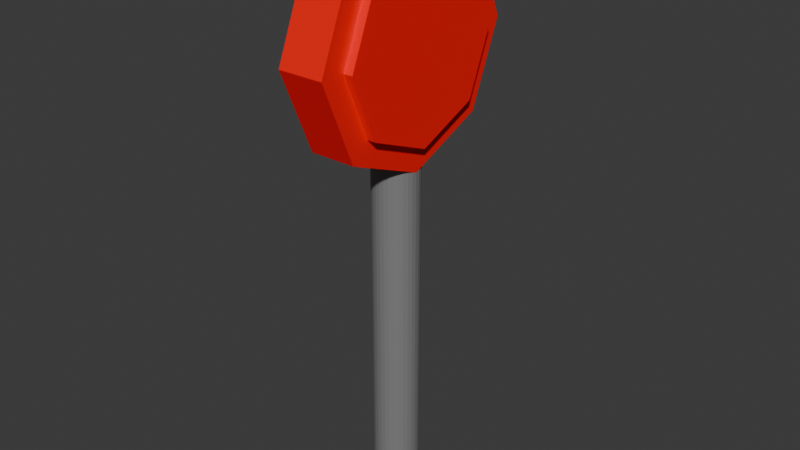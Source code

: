 # Source: StopSign.blend  (saved by Blender 5.2.45; exported with 4.5.12 LTS)
import bpy
from mathutils import Matrix  # noqa: F401  (used for matrix-valued properties, if any)

bpy.ops.wm.read_factory_settings(use_empty=True)
scene = bpy.context.scene
scene.name = 'Scene'

# ---- collections
col_collection = bpy.data.collections.new('Collection'); scene.collection.children.link(col_collection)

# ---- materials (node trees are filled in below, after node groups)
mat_red = bpy.data.materials.new('Red')
mat_gray = bpy.data.materials.new('Gray')

# ---- material node trees
mat_red.use_nodes = True; mat_red.node_tree.nodes.clear()
_N = mat_red.node_tree.nodes; _L = mat_red.node_tree.links
n0 = _N.new('ShaderNodeBsdfPrincipled'); n0.name = 'Principled BSDF'; n0.location = (-200, 100)
n0.inputs[0].default_value = (1.0, 0.0, 0.0, 1.0)
n0.inputs[10].default_value = 0.005
n1 = _N.new('ShaderNodeOutputMaterial'); n1.name = 'Material Output'; n1.location = (200, 100)
_L.new(n0.outputs[0], n1.inputs[0])
n1.is_active_output = True
mat_gray.use_nodes = True; mat_gray.node_tree.nodes.clear()
_N = mat_gray.node_tree.nodes; _L = mat_gray.node_tree.links
n0 = _N.new('ShaderNodeBsdfPrincipled'); n0.name = 'Principled BSDF'; n0.location = (-200, 100)
n0.inputs[0].default_value = (0.2159, 0.2159, 0.2159, 1.0)
n0.inputs[10].default_value = 0.005
n1 = _N.new('ShaderNodeOutputMaterial'); n1.name = 'Material Output'; n1.location = (200, 100)
_L.new(n0.outputs[0], n1.inputs[0])
n1.is_active_output = True

# ---- world
world_world = bpy.data.worlds.new('World'); scene.world = world_world
world_world.use_nodes = True; world_world.node_tree.nodes.clear()
_N = world_world.node_tree.nodes; _L = world_world.node_tree.links
n0 = _N.new('ShaderNodeOutputWorld'); n0.name = 'World Output'; n0.location = (200, 100)
n1 = _N.new('ShaderNodeBackground'); n1.name = 'Background'; n1.location = (-200, 100)
n1.inputs[0].default_value = (0.05088, 0.05088, 0.05088, 1.0)
_L.new(n1.outputs[0], n0.inputs[0])
n0.is_active_output = True
world_world.color = (0.05088, 0.05088, 0.05088)
world_world.sun_shadow_jitter_overblur = 0.0

# ---- meshes
me_cylinder_003 = bpy.data.meshes.new('Cylinder.003')
me_cylinder_003.from_pydata([(-0.52, 1.959, 0.0), (0.48, 1.959, 0.0), (-0.52, 1.385, -1.385), (0.48, 1.385, -1.385), (-0.52, 0.0, -1.959), (0.48, 0.0, -1.959), (-0.52, -1.385, -1.385), (0.48, -1.385, -1.385), (-0.52, -1.959, 0.0), (0.48, -1.959, 0.0), (-0.52, -1.385, 1.385), (0.48, -1.385, 1.385), (-0.52, 0.0, 1.959), (0.48, 0.0, 1.959), (-0.52, 1.385, 1.385), (0.48, 1.385, 1.385), (0.48, 1.768, -1.768), (0.48, 2.5, 0.0), (0.48, 0.0, -2.5), (0.48, -1.768, -1.768), (0.48, -2.5, 0.0), (0.48, -1.768, 1.768), (0.48, 0.0, 2.5), (0.48, 1.768, 1.768), (-0.52, 2.5, 0.0), (-0.52, 1.768, -1.768), (-0.52, 0.0, -2.5), (-0.52, -1.768, -1.768), (-0.52, -2.5, 0.0), (-0.52, -1.768, 1.768), (-0.52, 0.0, 2.5), (-0.52, 1.768, 1.768), (-0.42, 1.959, 0.0), (-0.42, 1.385, -1.385), (-0.42, 1.11e-16, -1.959), (-0.42, -1.385, -1.385), (-0.42, -1.959, 0.0), (-0.42, -1.385, 1.385), (-0.42, 1.11e-16, 1.959), (-0.42, 1.385, 1.385), (-0.32, 1.959, 0.0), (-0.32, 1.385, -1.385), (-0.32, 1.11e-16, -1.959), (-0.32, -1.385, -1.385), (-0.32, -1.959, 0.0), (-0.32, -1.385, 1.385), (-0.32, 1.11e-16, 1.959), (-0.32, 1.385, 1.385), (0.58, 1.385, -1.385), (0.58, 1.959, 0.0), (0.58, 0.0, -1.959), (0.58, -1.385, -1.385), (0.58, -1.959, 0.0), (0.58, -1.385, 1.385), (0.58, 0.0, 1.959), (0.58, 1.385, 1.385), (0.68, 1.385, -1.385), (0.68, 1.959, 0.0), (0.68, 0.0, -1.959), (0.68, -1.385, -1.385), (0.68, -1.959, 0.0), (0.68, -1.385, 1.385), (0.68, 0.0, 1.959), (0.68, 1.385, 1.385), (-0.22, 1.959, 0.0), (-0.22, 1.385, -1.385), (-0.22, 1.11e-16, -1.959), (-0.22, -1.385, -1.385), (-0.22, -1.959, 0.0), (-0.22, -1.385, 1.385), (-0.22, 1.11e-16, 1.959), (-0.22, 1.385, 1.385), (-0.22, 1.959, 0.0), (-0.22, 1.385, -1.385), (-0.22, 1.11e-16, -1.959), (-0.22, -1.385, -1.385), (-0.22, -1.959, 0.0), (-0.22, -1.385, 1.385), (-0.22, 1.11e-16, 1.959), (-0.22, 1.385, 1.385), (-0.02, 0.5, -10.0), (-0.02, 0.5, 0.0), (0.07755, 0.4904, -10.0), (0.07755, 0.4904, 0.0), (0.1713, 0.4619, -10.0), (0.1713, 0.4619, 0.0), (0.2578, 0.4157, -10.0), (0.2578, 0.4157, 0.0), (0.3336, 0.3536, -10.0), (0.3336, 0.3536, 0.0), (0.3957, 0.2778, -10.0), (0.3957, 0.2778, 0.0), (0.4419, 0.1913, -10.0), (0.4419, 0.1913, 0.0), (0.4704, 0.09755, -10.0), (0.4704, 0.09755, 0.0), (0.48, 0.0, -10.0), (0.48, 0.0, 0.0), (0.4704, -0.09755, -10.0), (0.4704, -0.09755, 0.0), (0.4419, -0.1913, -10.0), (0.4419, -0.1913, 0.0), (0.3957, -0.2778, -10.0), (0.3957, -0.2778, 0.0), (0.3336, -0.3536, -10.0), (0.3336, -0.3536, 0.0), (0.2578, -0.4157, -10.0), (0.2578, -0.4157, 0.0), (0.1713, -0.4619, -10.0), (0.1713, -0.4619, 0.0), (0.07755, -0.4904, -10.0), (0.07755, -0.4904, 0.0), (-0.02, -0.5, -10.0), (-0.02, -0.5, 0.0), (-0.1175, -0.4904, -10.0), (-0.1175, -0.4904, 0.0), (-0.2113, -0.4619, -10.0), (-0.2113, -0.4619, 0.0), (-0.2978, -0.4157, -10.0), (-0.2978, -0.4157, 0.0), (-0.3736, -0.3536, -10.0), (-0.3736, -0.3536, 0.0), (-0.4357, -0.2778, -10.0), (-0.4357, -0.2778, 0.0), (-0.4819, -0.1913, -10.0), (-0.4819, -0.1913, 0.0), (-0.5104, -0.09755, -10.0), (-0.5104, -0.09755, 0.0), (-0.52, 0.0, -10.0), (-0.52, 0.0, 0.0), (-0.5104, 0.09755, -10.0), (-0.5104, 0.09755, 0.0), (-0.4819, 0.1913, -10.0), (-0.4819, 0.1913, 0.0), (-0.4357, 0.2778, -10.0), (-0.4357, 0.2778, 0.0), (-0.3736, 0.3536, -10.0), (-0.3736, 0.3536, 0.0), (-0.2978, 0.4157, -10.0), (-0.2978, 0.4157, 0.0), (-0.2113, 0.4619, -10.0), (-0.2113, 0.4619, 0.0), (-0.1175, 0.4904, -10.0), (-0.1175, 0.4904, 0.0)], [], [(24, 17, 16, 25), (25, 16, 18, 26), (26, 18, 19, 27), (27, 19, 20, 28), (28, 20, 21, 29), (29, 21, 22, 30), (11, 9, 52, 53), (30, 22, 23, 31), (31, 23, 17, 24), (2, 4, 34, 33), (1, 3, 16, 17), (3, 5, 18, 16), (5, 7, 19, 18), (7, 9, 20, 19), (9, 11, 21, 20), (11, 13, 22, 21), (13, 15, 23, 22), (15, 1, 17, 23), (2, 0, 24, 25), (4, 2, 25, 26), (6, 4, 26, 27), (8, 6, 27, 28), (10, 8, 28, 29), (12, 10, 29, 30), (14, 12, 30, 31), (0, 14, 31, 24), (32, 33, 41, 40), (12, 14, 39, 38), (8, 10, 37, 36), (4, 6, 35, 34), (0, 2, 33, 32), (14, 0, 32, 39), (10, 12, 38, 37), (6, 8, 36, 35), (41, 42, 66, 65), (39, 32, 40, 47), (37, 38, 46, 45), (35, 36, 44, 43), (33, 34, 42, 41), (38, 39, 47, 46), (36, 37, 45, 44), (34, 35, 43, 42), (55, 54, 62, 63), (7, 5, 50, 51), (3, 1, 49, 48), (1, 15, 55, 49), (13, 11, 53, 54), (9, 7, 51, 52), (5, 3, 48, 50), (15, 13, 54, 55), (56, 57, 63, 62, 61, 60, 59, 58), (53, 52, 60, 61), (51, 50, 58, 59), (48, 49, 57, 56), (49, 55, 63, 57), (54, 53, 61, 62), (52, 51, 59, 60), (50, 48, 56, 58), (70, 71, 79, 78), (46, 47, 71, 70), (44, 45, 69, 68), (42, 43, 67, 66), (40, 41, 65, 64), (47, 40, 64, 71), (45, 46, 70, 69), (43, 44, 68, 67), (72, 73, 74, 75, 76, 77, 78, 79), (68, 69, 77, 76), (66, 67, 75, 74), (64, 65, 73, 72), (71, 64, 72, 79), (69, 70, 78, 77), (67, 68, 76, 75), (65, 66, 74, 73), (80, 81, 83, 82), (82, 83, 85, 84), (84, 85, 87, 86), (86, 87, 89, 88), (88, 89, 91, 90), (90, 91, 93, 92), (92, 93, 95, 94), (94, 95, 97, 96), (96, 97, 99, 98), (98, 99, 101, 100), (100, 101, 103, 102), (102, 103, 105, 104), (104, 105, 107, 106), (106, 107, 109, 108), (108, 109, 111, 110), (110, 111, 113, 112), (112, 113, 115, 114), (114, 115, 117, 116), (116, 117, 119, 118), (118, 119, 121, 120), (120, 121, 123, 122), (122, 123, 125, 124), (124, 125, 127, 126), (126, 127, 129, 128), (128, 129, 131, 130), (130, 131, 133, 132), (132, 133, 135, 134), (134, 135, 137, 136), (136, 137, 139, 138), (138, 139, 141, 140), (83, 81, 143, 141, 139, 137, 135, 133, 131, 129, 127, 125, 123, 121, 119, 117, 115, 113, 111, 109, 107, 105, 103, 101, 99, 97, 95, 93, 91, 89, 87, 85), (140, 141, 143, 142), (142, 143, 81, 80), (80, 82, 84, 86, 88, 90, 92, 94, 96, 98, 100, 102, 104, 106, 108, 110, 112, 114, 116, 118, 120, 122, 124, 126, 128, 130, 132, 134, 136, 138, 140, 142)])
me_cylinder_003.polygons.foreach_set('material_index', [0, 0, 0, 0, 0, 0, 0, 0, 0, 0, 0, 0, 0, 0, 0, 0, 0, 0, 0, 0, 0, 0, 0, 0, 0, 0, 0, 0, 0, 0, 0, 0, 0, 0, 0, 0, 0, 0, 0, 0, 0, 0, 0, 0, 0, 0, 0, 0, 0, 0, 0, 0, 0, 0, 0, 0, 0, 0, 0, 0, 0, 0, 0, 0, 0, 0, 0, 0, 0, 0, 0, 0, 0, 0, 1, 1, 1, 1, 1, 1, 1, 1, 1, 1, 1, 1, 1, 1, 1, 1, 1, 1, 1, 1, 1, 1, 1, 1, 1, 1, 1, 1, 1, 1, 1, 1, 1, 1])
_uv = me_cylinder_003.uv_layers.new(name='UVMap')
_uv.uv.foreach_set('vector', [1.0, 0.5, 1.0, 1.0, 0.875, 1.0, 0.875, 0.5, 0.875, 0.5, 0.875, 1.0, 0.75, 1.0, 0.75, 0.5, 0.75, 0.5, 0.75, 1.0, 0.625, 1.0, 0.625, 0.5, 0.625, 0.5, 0.625, 1.0, 0.5, 1.0, 0.5, 0.5, 0.5, 0.5, 0.5, 1.0, 0.375, 1.0, 0.375, 0.5, 0.375, 0.5, 0.375, 1.0, 0.25, 1.0, 0.25, 0.5, 0.117, 0.117, 0.25, 0.06195, 0.25, 0.06195, 0.117, 0.117, 0.25, 0.5, 0.25, 1.0, 0.125, 1.0, 0.125, 0.5, 0.125, 0.5, 0.125, 1.0, 0.0, 1.0, 0.0, 0.5, 0.883, 0.383, 0.938, 0.25, 0.938, 0.25, 0.883, 0.383, 0.25, 0.438, 0.383, 0.383, 0.4197, 0.4197, 0.25, 0.49, 0.383, 0.383, 0.438, 0.25, 0.49, 0.25, 0.4197, 0.4197, 0.438, 0.25, 0.383, 0.117, 0.4197, 0.08029, 0.49, 0.25, 0.383, 0.117, 0.25, 0.06195, 0.25, 0.01, 0.4197, 0.08029, 0.25, 0.06195, 0.117, 0.117, 0.08029, 0.08029, 0.25, 0.01, 0.117, 0.117, 0.06195, 0.25, 0.01, 0.25, 0.08029, 0.08029, 0.06195, 0.25, 0.117, 0.383, 0.08029, 0.4197, 0.01, 0.25, 0.117, 0.383, 0.25, 0.438, 0.25, 0.49, 0.08029, 0.4197, 0.883, 0.383, 0.75, 0.438, 0.75, 0.49, 0.9197, 0.4197, 0.938, 0.25, 0.883, 0.383, 0.9197, 0.4197, 0.99, 0.25, 0.883, 0.117, 0.938, 0.25, 0.99, 0.25, 0.9197, 0.08029, 0.75, 0.06195, 0.883, 0.117, 0.9197, 0.08029, 0.75, 0.01, 0.617, 0.117, 0.75, 0.06195, 0.75, 0.01, 0.5803, 0.08029, 0.562, 0.25, 0.617, 0.117, 0.5803, 0.08029, 0.51, 0.25, 0.617, 0.383, 0.562, 0.25, 0.51, 0.25, 0.5803, 0.4197, 0.75, 0.438, 0.617, 0.383, 0.5803, 0.4197, 0.75, 0.49, 0.75, 0.438, 0.883, 0.383, 0.883, 0.383, 0.75, 0.438, 0.562, 0.25, 0.617, 0.383, 0.617, 0.383, 0.562, 0.25, 0.75, 0.06195, 0.617, 0.117, 0.617, 0.117, 0.75, 0.06195, 0.938, 0.25, 0.883, 0.117, 0.883, 0.117, 0.938, 0.25, 0.75, 0.438, 0.883, 0.383, 0.883, 0.383, 0.75, 0.438, 0.617, 0.383, 0.75, 0.438, 0.75, 0.438, 0.617, 0.383, 0.617, 0.117, 0.562, 0.25, 0.562, 0.25, 0.617, 0.117, 0.883, 0.117, 0.75, 0.06195, 0.75, 0.06195, 0.883, 0.117, 0.883, 0.383, 0.938, 0.25, 0.938, 0.25, 0.883, 0.383, 0.617, 0.383, 0.75, 0.438, 0.75, 0.438, 0.617, 0.383, 0.617, 0.117, 0.562, 0.25, 0.562, 0.25, 0.617, 0.117, 0.883, 0.117, 0.75, 0.06195, 0.75, 0.06195, 0.883, 0.117, 0.883, 0.383, 0.938, 0.25, 0.938, 0.25, 0.883, 0.383, 0.562, 0.25, 0.617, 0.383, 0.617, 0.383, 0.562, 0.25, 0.75, 0.06195, 0.617, 0.117, 0.617, 0.117, 0.75, 0.06195, 0.938, 0.25, 0.883, 0.117, 0.883, 0.117, 0.938, 0.25, 0.117, 0.383, 0.06195, 0.25, 0.06195, 0.25, 0.117, 0.383, 0.383, 0.117, 0.438, 0.25, 0.438, 0.25, 0.383, 0.117, 0.383, 0.383, 0.25, 0.438, 0.25, 0.438, 0.383, 0.383, 0.25, 0.438, 0.117, 0.383, 0.117, 0.383, 0.25, 0.438, 0.06195, 0.25, 0.117, 0.117, 0.117, 0.117, 0.06195, 0.25, 0.25, 0.06195, 0.383, 0.117, 0.383, 0.117, 0.25, 0.06195, 0.438, 0.25, 0.383, 0.383, 0.383, 0.383, 0.438, 0.25, 0.117, 0.383, 0.06195, 0.25, 0.06195, 0.25, 0.117, 0.383, 0.383, 0.383, 0.25, 0.438, 0.117, 0.383, 0.06195, 0.25, 0.117, 0.117, 0.25, 0.06195, 0.383, 0.117, 0.438, 0.25, 0.117, 0.117, 0.25, 0.06195, 0.25, 0.06195, 0.117, 0.117, 0.383, 0.117, 0.438, 0.25, 0.438, 0.25, 0.383, 0.117, 0.383, 0.383, 0.25, 0.438, 0.25, 0.438, 0.383, 0.383, 0.25, 0.438, 0.117, 0.383, 0.117, 0.383, 0.25, 0.438, 0.06195, 0.25, 0.117, 0.117, 0.117, 0.117, 0.06195, 0.25, 0.25, 0.06195, 0.383, 0.117, 0.383, 0.117, 0.25, 0.06195, 0.438, 0.25, 0.383, 0.383, 0.383, 0.383, 0.438, 0.25, 0.562, 0.25, 0.617, 0.383, 0.617, 0.383, 0.562, 0.25, 0.562, 0.25, 0.617, 0.383, 0.617, 0.383, 0.562, 0.25, 0.75, 0.06195, 0.617, 0.117, 0.617, 0.117, 0.75, 0.06195, 0.938, 0.25, 0.883, 0.117, 0.883, 0.117, 0.938, 0.25, 0.75, 0.438, 0.883, 0.383, 0.883, 0.383, 0.75, 0.438, 0.617, 0.383, 0.75, 0.438, 0.75, 0.438, 0.617, 0.383, 0.617, 0.117, 0.562, 0.25, 0.562, 0.25, 0.617, 0.117, 0.883, 0.117, 0.75, 0.06195, 0.75, 0.06195, 0.883, 0.117, 0.75, 0.438, 0.883, 0.383, 0.938, 0.25, 0.883, 0.117, 0.75, 0.06195, 0.617, 0.117, 0.562, 0.25, 0.617, 0.383, 0.75, 0.06195, 0.617, 0.117, 0.617, 0.117, 0.75, 0.06195, 0.938, 0.25, 0.883, 0.117, 0.883, 0.117, 0.938, 0.25, 0.75, 0.438, 0.883, 0.383, 0.883, 0.383, 0.75, 0.438, 0.617, 0.383, 0.75, 0.438, 0.75, 0.438, 0.617, 0.383, 0.617, 0.117, 0.562, 0.25, 0.562, 0.25, 0.617, 0.117, 0.883, 0.117, 0.75, 0.06195, 0.75, 0.06195, 0.883, 0.117, 0.883, 0.383, 0.938, 0.25, 0.938, 0.25, 0.883, 0.383, 1.0, 0.5, 1.0, 1.0, 0.9688, 1.0, 0.9688, 0.5, 0.9688, 0.5, 0.9688, 1.0, 0.9375, 1.0, 0.9375, 0.5, 0.9375, 0.5, 0.9375, 1.0, 0.9062, 1.0, 0.9062, 0.5, 0.9062, 0.5, 0.9062, 1.0, 0.875, 1.0, 0.875, 0.5, 0.875, 0.5, 0.875, 1.0, 0.8438, 1.0, 0.8438, 0.5, 0.8438, 0.5, 0.8438, 1.0, 0.8125, 1.0, 0.8125, 0.5, 0.8125, 0.5, 0.8125, 1.0, 0.7812, 1.0, 0.7812, 0.5, 0.7812, 0.5, 0.7812, 1.0, 0.75, 1.0, 0.75, 0.5, 0.75, 0.5, 0.75, 1.0, 0.7188, 1.0, 0.7188, 0.5, 0.7188, 0.5, 0.7188, 1.0, 0.6875, 1.0, 0.6875, 0.5, 0.6875, 0.5, 0.6875, 1.0, 0.6562, 1.0, 0.6562, 0.5, 0.6562, 0.5, 0.6562, 1.0, 0.625, 1.0, 0.625, 0.5, 0.625, 0.5, 0.625, 1.0, 0.5938, 1.0, 0.5938, 0.5, 0.5938, 0.5, 0.5938, 1.0, 0.5625, 1.0, 0.5625, 0.5, 0.5625, 0.5, 0.5625, 1.0, 0.5312, 1.0, 0.5312, 0.5, 0.5312, 0.5, 0.5312, 1.0, 0.5, 1.0, 0.5, 0.5, 0.5, 0.5, 0.5, 1.0, 0.4688, 1.0, 0.4688, 0.5, 0.4688, 0.5, 0.4688, 1.0, 0.4375, 1.0, 0.4375, 0.5, 0.4375, 0.5, 0.4375, 1.0, 0.4062, 1.0, 0.4062, 0.5, 0.4062, 0.5, 0.4062, 1.0, 0.375, 1.0, 0.375, 0.5, 0.375, 0.5, 0.375, 1.0, 0.3438, 1.0, 0.3438, 0.5, 0.3438, 0.5, 0.3438, 1.0, 0.3125, 1.0, 0.3125, 0.5, 0.3125, 0.5, 0.3125, 1.0, 0.2812, 1.0, 0.2812, 0.5, 0.2812, 0.5, 0.2812, 1.0, 0.25, 1.0, 0.25, 0.5, 0.25, 0.5, 0.25, 1.0, 0.2188, 1.0, 0.2188, 0.5, 0.2188, 0.5, 0.2188, 1.0, 0.1875, 1.0, 0.1875, 0.5, 0.1875, 0.5, 0.1875, 1.0, 0.1562, 1.0, 0.1562, 0.5, 0.1562, 0.5, 0.1562, 1.0, 0.125, 1.0, 0.125, 0.5, 0.125, 0.5, 0.125, 1.0, 0.09375, 1.0, 0.09375, 0.5, 0.09375, 0.5, 0.09375, 1.0, 0.0625, 1.0, 0.0625, 0.5, 0.2968, 0.4854, 0.25, 0.49, 0.2032, 0.4854, 0.1582, 0.4717, 0.1167, 0.4496, 0.08029, 0.4197, 0.05045, 0.3833, 0.02827, 0.3418, 0.01461, 0.2968, 0.01, 0.25, 0.01461, 0.2032, 0.02827, 0.1582, 0.05045, 0.1167, 0.08029, 0.08029, 0.1167, 0.05045, 0.1582, 0.02827, 0.2032, 0.01461, 0.25, 0.01, 0.2968, 0.01461, 0.3418, 0.02827, 0.3833, 0.05045, 0.4197, 0.08029, 0.4496, 0.1167, 0.4717, 0.1582, 0.4854, 0.2032, 0.49, 0.25, 0.4854, 0.2968, 0.4717, 0.3418, 0.4496, 0.3833, 0.4197, 0.4197, 0.3833, 0.4496, 0.3418, 0.4717, 0.0625, 0.5, 0.0625, 1.0, 0.03125, 1.0, 0.03125, 0.5, 0.03125, 0.5, 0.03125, 1.0, 0.0, 1.0, 0.0, 0.5, 0.75, 0.49, 0.7968, 0.4854, 0.8418, 0.4717, 0.8833, 0.4496, 0.9197, 0.4197, 0.9496, 0.3833, 0.9717, 0.3418, 0.9854, 0.2968, 0.99, 0.25, 0.9854, 0.2032, 0.9717, 0.1582, 0.9496, 0.1167, 0.9197, 0.08029, 0.8833, 0.05045, 0.8418, 0.02827, 0.7968, 0.01461, 0.75, 0.01, 0.7032, 0.01461, 0.6582, 0.02827, 0.6167, 0.05045, 0.5803, 0.08029, 0.5504, 0.1167, 0.5283, 0.1582, 0.5146, 0.2032, 0.51, 0.25, 0.5146, 0.2968, 0.5283, 0.3418, 0.5504, 0.3833, 0.5803, 0.4197, 0.6167, 0.4496, 0.6582, 0.4717, 0.7032, 0.4854])
me_cylinder_003.materials.append(mat_red)
me_cylinder_003.materials.append(mat_gray)
me_cylinder_003.update()

# ---- objects
ob_cylinder_001 = bpy.data.objects.new('Cylinder.001', me_cylinder_003)

# ---- transforms, parenting, visibility, modifiers, constraints
ob_cylinder_001.location = (0.02, 0.0, 10.0)

# ---- collection membership
col_collection.objects.link(ob_cylinder_001)

# ---- scene / render settings (as saved in the file)
scene.frame_start = 1; scene.frame_end = 250; scene.frame_set(1)
scene.render.engine = 'BLENDER_EEVEE_NEXT'
scene.render.bake_bias = 0.0
scene.render.bake_samples = 0
scene.render.compositor_device = 'GPU'
scene.eevee.use_volume_custom_range = False
scene.eevee.fast_gi_thickness_near = 0.1
scene.eevee.fast_gi_thickness_far = 0.0
scene.eevee.ray_tracing_options.screen_trace_thickness = 0.1
bpy.context.view_layer.update()

# ---- added for rendering (the .blend has no active camera and no usable light): camera, sun
cam_auto = bpy.data.cameras.new('AutoCamera')
cam_auto.lens = 50.0
cam_auto.sensor_width = 36.0
cam_auto.clip_end = 1000.0
ob_auto_camera = bpy.data.objects.new('AutoCamera', cam_auto)
scene.collection.objects.link(ob_auto_camera)
ob_auto_camera.location = (12.6056, -15.0067, 16.2545)
ob_auto_camera.rotation_euler = (1.09748, -7.21219e-08, 0.694738)
scene.camera = ob_auto_camera
light_auto_sun = bpy.data.lights.new('AutoSun', 'SUN')
light_auto_sun.energy = 3.0
light_auto_sun.angle = 0.0523599
ob_auto_sun = bpy.data.objects.new('AutoSun', light_auto_sun)
scene.collection.objects.link(ob_auto_sun)
ob_auto_sun.rotation_euler = (0.872665, 0.174533, 0.523599)
bpy.context.view_layer.update()
